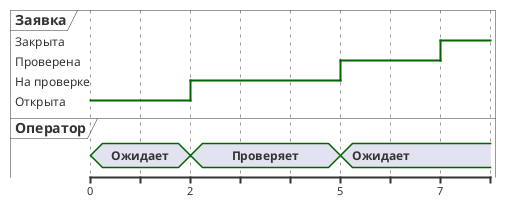

The diagram above was rendered by PlantUML. Its source (embedded in the PNG):
@startuml "timing_dia_01"
robust "Заявка" as Application
concise "Оператор" as Operator

@0
Application is "Открыта"
Operator is "Ожидает"

@2
Application is "На проверке"
Operator is "Проверяет"

@5
Application is "Проверена"
Operator is "Ожидает"

@7
Application is "Закрыта"

@enduml